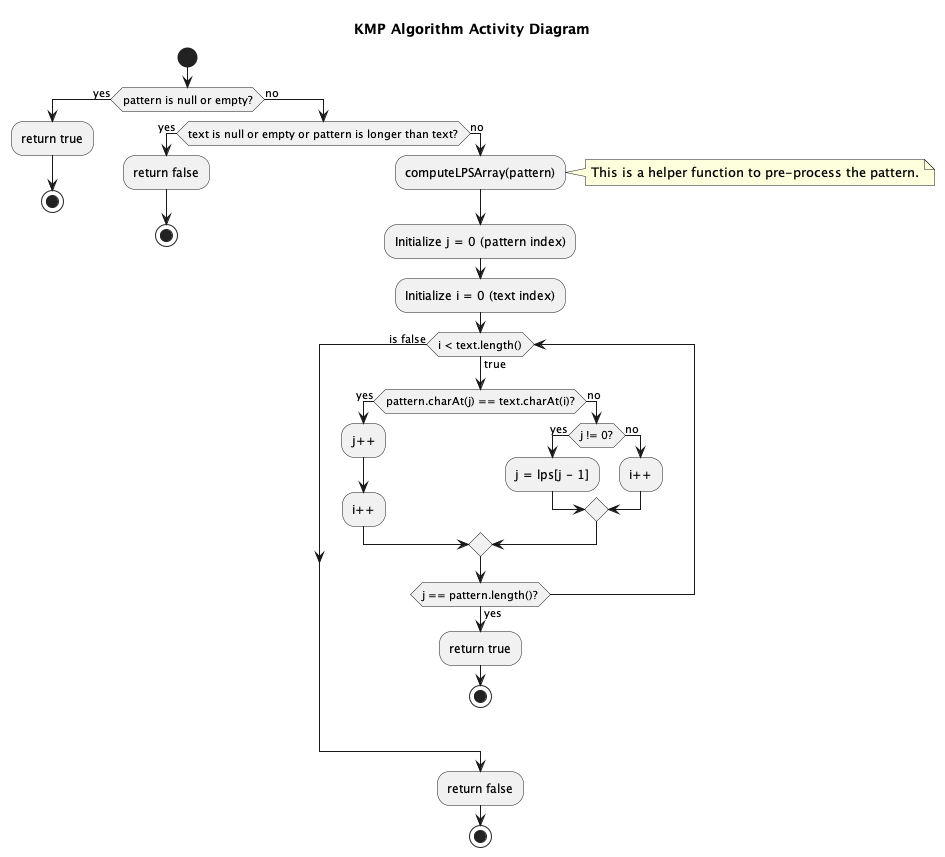

The diagram above was rendered by PlantUML. Its source (embedded in the PNG):
@startuml
title KMP Algorithm Activity Diagram

start

if (pattern is null or empty?) then (yes)
  :return true;
  stop
else (no)
  if (text is null or empty or pattern is longer than text?) then (yes)
    :return false;
    stop
  else (no)
    :computeLPSArray(pattern);
    note right: This is a helper function to pre-process the pattern.
    :Initialize j = 0 (pattern index);
    :Initialize i = 0 (text index);
    while (i < text.length()) is (true)
      if (pattern.charAt(j) == text.charAt(i)?) then (yes)
        :j++;
        :i++;
      else (no)
        if (j != 0?) then (yes)
          :j = lps[j - 1];
        else (no)
          :i++;
        endif
      endif
      if (j == pattern.length()?) then (yes)
        :return true;
        stop
      endif
    endwhile (is false)
    :return false;
    stop
  endif
endif

@enduml